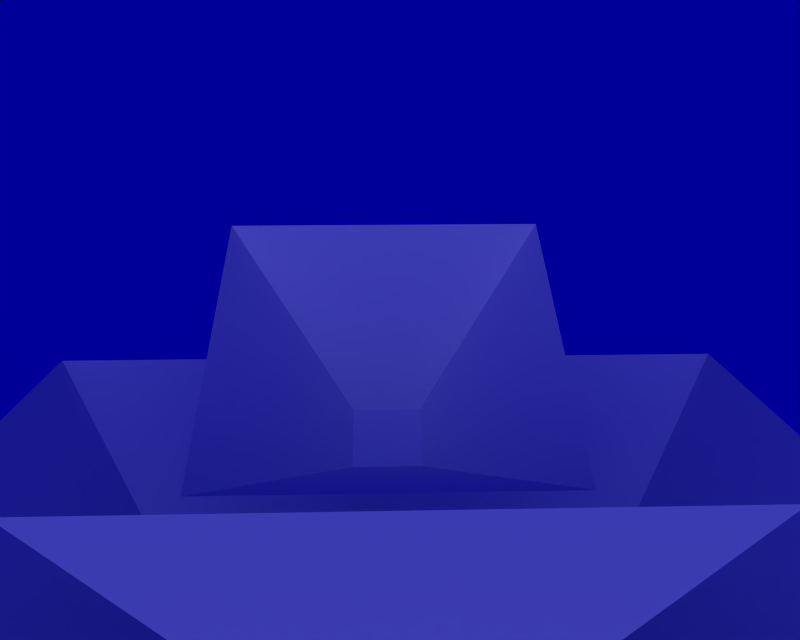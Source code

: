 # Source: bowl.blend  (saved by Blender 2.57.0; exported with 4.5.12 LTS)
import bpy
from mathutils import Matrix  # noqa: F401  (used for matrix-valued properties, if any)

bpy.ops.wm.read_factory_settings(use_empty=True)
scene = bpy.context.scene
scene.name = '1'

# ---- collections
col_collection_1 = bpy.data.collections.new('Collection 1'); scene.collection.children.link(col_collection_1)
col_collection_3 = bpy.data.collections.new('Collection 3'); scene.collection.children.link(col_collection_3)

# ---- materials (node trees are filled in below, after node groups)
mat_material = bpy.data.materials.new('Material')
mat_material.alpha_threshold = 0.0
mat_material.roughness = 0.5
mat_water = bpy.data.materials.new('WATER')
mat_water.alpha_threshold = 0.0
mat_water.preview_render_type = 'FLAT'
mat_water.diffuse_color = (0.8, 0.8, 1.0, 1.0)
mat_water.roughness = 0.5
mat_water.line_color = (0.0, 0.0, 0.0, 0.2616)

# ---- material node trees

# ---- world
world_world = bpy.data.worlds.new('World'); scene.world = world_world
world_world.color = (0.0, 0.0, 0.6)
world_world.use_sun_shadow = False
world_world.sun_shadow_jitter_overblur = 0.0
world_world.cycles.sampling_method = 'MANUAL'
world_world.cycles.sample_map_resolution = 256

# ---- cameras
cam_camera = bpy.data.cameras.new('Camera')
cam_camera.passepartout_alpha = 0.2
cam_camera.clip_end = 100.0
cam_camera.lens = 35.0
cam_camera.ortho_scale = 7.314
cam_camera.show_passepartout = False
cam_camera.show_safe_areas = True
cam_camera.dof.focus_distance = 0.0
cam_camera.dof.aperture_fstop = 128.0

# ---- lights
light_lamp = bpy.data.lights.new('Lamp', 'SUN')
light_lamp.transmission_factor = 0.0
light_lamp.angle = 1.571
light_lamp.energy = 1.0
light_lamp.shadow_buffer_clip_start = 0.5
light_lamp.shadow_soft_size = 1.0
light_lamp.shadow_cascade_max_distance = 1000.0
light_lamp.cycles.use_multiple_importance_sampling = False

# ---- meshes
me_plane_003 = bpy.data.meshes.new('Plane.003')
me_plane_003.from_pydata([(1.0, 1.0, 0.7806), (1.0, -1.0, 0.7806), (-1.0, -1.0, 0.7806), (-1.0, 1.0, 0.7806), (-0.206, -0.466, 0.1755), (-0.206, -0.05394, 0.1755), (0.206, -0.05394, 0.1755), (0.206, -0.466, 0.1755), (0.3661, -0.0335, 0.8062), (0.3661, -0.6269, 1.268), (-0.3857, -0.6269, 1.268), (-0.3857, -0.0335, 0.8062), (-0.08729, -0.6081, 0.965), (-0.08729, -0.4859, 0.8699), (0.0676, -0.4859, 0.8699), (0.0676, -0.6081, 0.965), (0.31, 0.4023, 1.32), (0.31, -0.1728, 1.011), (-0.3427, -0.1728, 1.011), (-0.3427, 0.4023, 1.32), (-0.08363, 0.07416, 0.9194), (-0.08363, 0.1926, 0.983), (0.05084, 0.1926, 0.983), (0.05084, 0.07416, 0.9194)], [], [(4, 7, 6, 5), (0, 3, 5, 6), (2, 4, 5, 3), (1, 7, 4, 2), (0, 6, 7, 1), (12, 15, 14, 13), (8, 11, 13, 14), (10, 12, 13, 11), (9, 15, 12, 10), (8, 14, 15, 9), (20, 23, 22, 21), (16, 19, 21, 22), (18, 20, 21, 19), (17, 23, 20, 18), (16, 22, 23, 17)])
me_plane_003.materials.append(mat_material)
me_plane_003.use_remesh_preserve_volume = False
me_plane_003.use_remesh_preserve_attributes = False
me_plane_003.use_mirror_vertex_groups = False
me_plane_003.update()
me_plane_002 = bpy.data.meshes.new('Plane.002')
me_plane_002.from_pydata([(-0.5, -0.5, 0.0), (2.98e-08, -0.25, 0.0), (-1.0, 2.682e-07, 0.0), (-0.75, 0.5, 0.0), (1.0, 0.5, 0.0), (-1.0, 1.0, 0.0), (-1.0, -0.5, 0.0), (1.0, 0.75, 0.0), (-0.25, 1.565e-07, 0.0), (0.75, -1.0, 0.0), (-0.25, 0.5, 0.0), (-1.0, -0.75, 0.0), (-5.96e-08, -1.0, 0.0), (0.75, -0.5, 0.0), (-1.0, -0.25, 0.0), (0.75, -0.25, 0.0), (-0.5, 0.25, 0.0), (1.0, -2.98e-08, 0.0), (-0.5, 1.0, 0.0), (-1.0, 0.25, 0.0), (8.941e-08, 0.25, 0.0), (1.0, -0.5, 0.0), (0.25, 0.5, 0.0), (0.5, 1.0, 0.0), (-0.75, 2.31e-07, 0.0), (0.75, 7.451e-09, 0.0), (0.75, 1.0, 0.0), (0.25, -1.0, 0.0), (0.75, 0.25, 0.0), (-0.25, -0.25, 0.0), (-0.75, -0.5, 0.0), (0.75, 0.75, 0.0), (0.75, -0.75, 0.0), (0.25, 0.25, 0.0), (-0.5, -0.25, 0.0), (-0.25, -0.5, 0.0), (0.5, -0.25, 0.0), (-2.98e-08, -0.75, 0.0), (-0.25, -0.75, 0.0), (1.0, 0.25, 0.0), (-1.0, 0.5, 0.0), (1.0, -1.0, 0.0), (0.5, -0.75, 0.0), (5.96e-08, 1.192e-07, 0.0), (-0.5, 0.75, 0.0), (0.25, 1.0, 0.0), (-0.25, -1.0, 0.0), (-0.5, 1.937e-07, 0.0), (0.0, -0.5, 0.0), (-0.25, 1.0, 0.0), (0.25, -0.5, 0.0), (-0.75, -0.75, 0.0), (-0.25, 0.75, 0.0), (1.788e-07, 1.0, 0.0), (-0.75, 1.0, 0.0), (1.0, -0.75, 0.0), (0.5, 0.5, 0.0), (0.25, 0.75, 0.0), (1.0, -0.25, 0.0), (-1.0, 0.75, 0.0), (1.49e-07, 0.75, 0.0), (-0.75, 0.25, 0.0), (0.75, 0.5, 0.0), (-0.75, -0.25, 0.0), (0.5, -1.0, 0.0), (0.5, 4.47e-08, 0.0), (-1.0, -1.0, 0.0), (-0.5, -1.0, 0.0), (-0.75, 0.75, 0.0), (0.25, -0.25, 0.0), (-0.5, 0.5, 0.0), (-0.25, 0.25, 0.0), (0.5, 0.25, 0.0), (0.25, -0.75, 0.0), (-0.75, -1.0, 0.0), (-0.5, -0.75, 0.0), (0.25, 8.196e-08, 0.0), (1.0, 1.0, 0.0), (0.5, 0.75, 0.0), (1.192e-07, 0.5, 0.0), (0.5, -0.5, 0.0)], [], [(77, 26, 31, 7), (5, 59, 68, 54), (66, 74, 51, 11), (41, 55, 32, 9), (17, 25, 15, 58), (43, 1, 69, 76), (12, 27, 73, 37), (12, 37, 38, 46), (43, 8, 29, 1), (2, 14, 63, 24), (2, 24, 61, 19), (43, 20, 71, 8), (53, 49, 52, 60), (53, 60, 57, 45), (43, 76, 33, 20), (17, 39, 28, 25), (4, 62, 28, 39), (56, 72, 28, 62), (65, 25, 28, 72), (65, 72, 33, 76), (56, 22, 33, 72), (79, 20, 33, 22), (79, 22, 57, 60), (56, 78, 57, 22), (23, 45, 57, 78), (18, 44, 52, 49), (70, 10, 52, 44), (79, 60, 52, 10), (79, 10, 71, 20), (70, 16, 71, 10), (47, 8, 71, 16), (47, 16, 61, 24), (70, 3, 61, 16), (40, 19, 61, 3), (6, 30, 63, 14), (0, 34, 63, 30), (47, 24, 63, 34), (47, 34, 29, 8), (0, 35, 29, 34), (48, 1, 29, 35), (48, 35, 38, 37), (0, 75, 38, 35), (67, 46, 38, 75), (64, 42, 73, 27), (80, 50, 73, 42), (48, 37, 73, 50), (48, 50, 69, 1), (80, 36, 69, 50), (65, 76, 69, 36), (65, 36, 15, 25), (80, 13, 15, 36), (21, 58, 15, 13), (21, 13, 32, 55), (80, 42, 32, 13), (64, 9, 32, 42), (67, 75, 51, 74), (0, 30, 51, 75), (6, 11, 51, 30), (40, 3, 68, 59), (70, 44, 68, 3), (18, 54, 68, 44), (23, 78, 31, 26), (56, 62, 31, 78), (4, 7, 31, 62)])
me_plane_002.materials.append(mat_water)
me_plane_002.use_remesh_preserve_volume = False
me_plane_002.use_remesh_preserve_attributes = False
me_plane_002.use_mirror_vertex_groups = False
me_plane_002.update()

# ---- curves / text
cu_curvecircle = bpy.data.curves.new('CurveCircle', 'CURVE')
cu_curvecircle.dimensions = '3D'
_sp = cu_curvecircle.splines.new('BEZIER'); _sp.bezier_points.add(3)
_sp.bezier_points.foreach_set('co', [-0.6656, 0.1836, -0.1474, -0.08171, 0.8878, -0.1622, 1.089, 0.02831, -0.5618, 0.0, -1.0, 0.0])
_sp.bezier_points.foreach_set('handle_left', [-0.7118, -0.3168, -0.1094, -0.4097, 0.8417, -0.09691, 1.045, 0.581, -0.601, 0.5679, -1.109, -0.1183])
_sp.bezier_points.foreach_set('handle_right', [-0.6347, 0.5188, -0.1728, 0.4583, 0.9637, -0.2696, 1.135, -0.5586, -0.5203, -0.485, -0.9071, 0.1011])
for _p, _l, _r in zip(_sp.bezier_points, ['AUTO', 'AUTO', 'AUTO', 'AUTO'], ['AUTO', 'AUTO', 'AUTO', 'AUTO']): _p.handle_left_type = _l; _p.handle_right_type = _r
_sp.radius_interpolation = 'EASE'
_sp.order_u = 2
_sp.order_v = 2
_sp.use_cyclic_u = True
cu_curvecircle.path_duration = 372
cu_curvecircle.use_path = True
cu_curvecircle.use_path_follow = True
cu_curvecircle.use_path_clamp = True
cu_curvecircle.use_deform_bounds = True
cu_curvecircle.use_radius = False
cu_curvecircle.bevel_resolution = 0
cu_curvecircle.resolution_u = 6
cu_curvecircle.resolution_v = 6
cu_curvecircle.fill_mode = 'HALF'
cu_curvecircle.twist_mode = 'Z_UP'

# ---- objects
ob_plane_003 = bpy.data.objects.new('Plane.003', me_plane_003)
ob_plane_002 = bpy.data.objects.new('Plane.002', me_plane_002)
ob_empty = bpy.data.objects.new('Empty', None)
ob_curvecircle = bpy.data.objects.new('CurveCircle', cu_curvecircle)
ob_camera = bpy.data.objects.new('Camera', cam_camera)
ob_lamp = bpy.data.objects.new('Lamp', light_lamp)

# ---- transforms, parenting, visibility, modifiers, constraints
ob_plane_003.location = (0.4364, 2.349, -17.15)
ob_plane_003.rotation_euler = (-0.004054, -9.002e-19, 1.831e-21)
ob_plane_003.scale = (15.42, 15.42, 15.42)
ob_plane_003.lock_rotations_4d = False
ob_plane_003.empty_display_type = 'ARROWS'
ob_plane_003.color = (0.0, 0.0, 0.0, 0.0)
ob_plane_003.lineart.crease_threshold = 0.0
_m = ob_plane_003.modifiers.new('Collision', 'COLLISION')
ob_plane_002.location = (-6.905e-09, -0.4496, 2.613)
ob_plane_002.rotation_euler = (-0.5182, 0.1252, -0.004586)
ob_plane_002.scale = (0.08058, 0.08058, 0.08058)
ob_plane_002.lock_rotations_4d = False
ob_plane_002.empty_display_type = 'ARROWS'
ob_plane_002.color = (0.0, 0.0, 0.0, 1.0)
ob_plane_002.show_instancer_for_render = False
ob_plane_002.lineart.crease_threshold = 0.0
_m = ob_plane_002.modifiers.new('ParticleSystem 1', 'PARTICLE_SYSTEM')
_c = ob_plane_002.constraints.new('FOLLOW_PATH'); _c.name = 'Const'
_c.active = False
_c = ob_plane_002.constraints.new('COPY_LOCATION'); _c.name = 'Const.001'
_c.active = False
ob_empty.location = (0.4151, -0.9474, 3.126)
ob_empty.rotation_euler = (1.577, -0.09238, 0.116)
ob_empty.lock_rotations_4d = False
ob_empty.empty_display_type = 'ARROWS'
ob_empty.empty_image_offset = (0.0, 0.0)
ob_empty.color = (0.0, 0.0, 0.0, 1.0)
ob_empty.lineart.crease_threshold = 0.0
_c = ob_empty.constraints.new('COPY_LOCATION'); _c.name = 'Const'
_c.active = False
ob_curvecircle.location = (-0.04707, -0.8228, 8.535)
ob_curvecircle.scale = (15.91, 15.91, 15.91)
ob_curvecircle.lock_rotations_4d = False
ob_curvecircle.empty_display_type = 'ARROWS'
ob_curvecircle.color = (0.0, 0.0, 0.0, 1.0)
ob_curvecircle.lineart.crease_threshold = 0.0
ob_camera.parent = ob_curvecircle
ob_camera.matrix_parent_inverse = Matrix(((0.06287, -0.0001769, -1.328e-13, -1.268), (8.039e-05, 0.02857, 0.056, -0.3878), (-0.0001576, -0.056, 0.02857, -0.6728), (0.0, 0.0, 0.0, 1.0)))
ob_camera.location = (20.15, -6.785, 10.36)
ob_camera.rotation_euler = (0.9118, 0.02147, 1.132)
ob_camera.lock_rotations_4d = False
ob_camera.empty_display_type = 'ARROWS'
ob_camera.color = (0.0, 0.0, 0.0, 1.0)
ob_camera.lineart.crease_threshold = 0.0
_c = ob_camera.constraints.new('TRACK_TO'); _c.name = 'AutoTrack'
_c.active = False
_c.target = ob_empty
ob_lamp.location = (10.4, 2.41, 7.728)
ob_lamp.rotation_euler = (1.161, -0.05029, -0.07025)
ob_lamp.lock_rotations_4d = False
ob_lamp.empty_display_type = 'ARROWS'
ob_lamp.color = (0.0, 0.0, 0.0, 1.0)
ob_lamp.lineart.crease_threshold = 0.0

# ---- collection membership
col_collection_1.objects.link(ob_plane_003)
col_collection_1.objects.link(ob_plane_002)
col_collection_3.objects.link(ob_empty)
col_collection_3.objects.link(ob_curvecircle)
col_collection_3.objects.link(ob_camera)
col_collection_3.objects.link(ob_lamp)

# ---- scene / render settings (as saved in the file)
scene.camera = ob_camera
scene.frame_start = 1; scene.frame_end = 393; scene.frame_set(1)
scene.render.engine = 'BLENDER_EEVEE_NEXT'
scene.render.image_settings.file_format = 'FFMPEG'
scene.render.image_settings.color_mode = 'RGB'
scene.render.image_settings.quality = 95
scene.render.image_settings.compression = 95
scene.render.resolution_x = 320
scene.render.resolution_y = 256
scene.render.fps = 25
scene.render.dither_intensity = 0.0
scene.render.use_compositing = False
scene.render.use_sequencer = False
scene.render.use_file_extension = False
scene.render.bake_margin = 2
scene.render.bake_bias = 0.0
scene.render.use_stamp_time = False
scene.render.use_stamp_date = False
scene.render.use_stamp_frame = False
scene.render.use_stamp_camera = False
scene.render.use_stamp_scene = False
scene.render.use_stamp_filename = False
scene.render.use_stamp_render_time = False
scene.render.stamp_font_size = 0
scene.cycles.use_denoising = False
scene.cycles.samples = 10
scene.cycles.sampling_pattern = 'TABULATED_SOBOL'
scene.cycles.light_sampling_threshold = 0.0
scene.cycles.use_adaptive_sampling = False
scene.cycles.use_light_tree = False
scene.cycles.blur_glossy = 0.0
scene.cycles.volume_bounces = 1
scene.cycles.pixel_filter_type = 'GAUSSIAN'
scene.cycles.sample_clamp_indirect = 0.0
scene.view_settings.view_transform = 'Raw'
bpy.context.view_layer.update()
